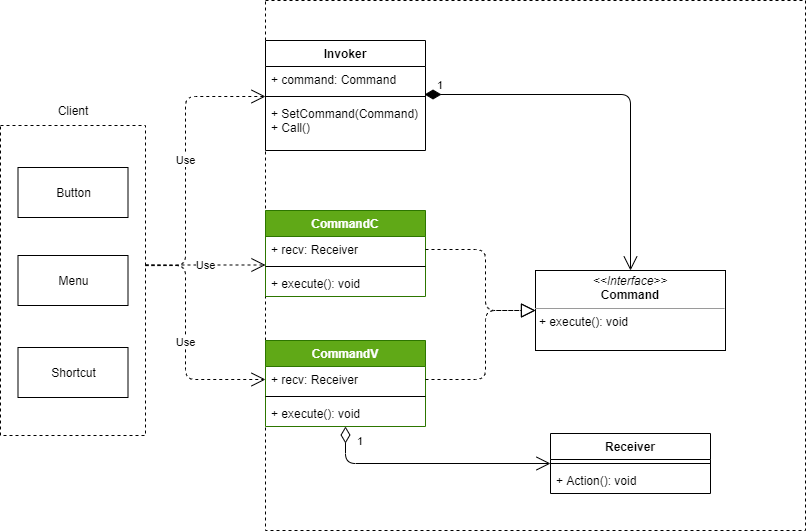

The diagram above was exported from draw.io. Its source (the exported page's mxGraphModel, read from the mxfile embedded in the PNG):
<mxGraphModel dx="1996" dy="639" grid="1" gridSize="10" guides="1" tooltips="1" connect="1" arrows="1" fold="1" page="1" pageScale="1" pageWidth="827" pageHeight="1169" math="0" shadow="0">
  <root>
    <mxCell id="0" />
    <mxCell id="1" parent="0" />
    <mxCell id="38" value="" style="rounded=0;whiteSpace=wrap;html=1;fillColor=none;dashed=1;" vertex="1" parent="1">
      <mxGeometry x="120" y="235" width="540" height="530" as="geometry" />
    </mxCell>
    <mxCell id="2" value="&lt;p style=&quot;margin: 0px ; margin-top: 4px ; text-align: center&quot;&gt;&lt;i&gt;&amp;lt;&amp;lt;Interface&amp;gt;&amp;gt;&lt;/i&gt;&lt;br&gt;&lt;b&gt;Command&lt;/b&gt;&lt;/p&gt;&lt;hr size=&quot;1&quot;&gt;&lt;p style=&quot;margin: 0px ; margin-left: 4px&quot;&gt;+ execute(): void&lt;br&gt;&lt;br&gt;&lt;/p&gt;" style="verticalAlign=top;align=left;overflow=fill;fontSize=12;fontFamily=Helvetica;html=1;" parent="1" vertex="1">
      <mxGeometry x="390" y="505" width="190" height="80" as="geometry" />
    </mxCell>
    <mxCell id="3" value="Invoker" style="swimlane;fontStyle=1;align=center;verticalAlign=top;childLayout=stackLayout;horizontal=1;startSize=26;horizontalStack=0;resizeParent=1;resizeParentMax=0;resizeLast=0;collapsible=1;marginBottom=0;" parent="1" vertex="1">
      <mxGeometry x="120" y="275" width="160" height="110" as="geometry" />
    </mxCell>
    <mxCell id="4" value="+ command: Command" style="text;strokeColor=none;fillColor=none;align=left;verticalAlign=top;spacingLeft=4;spacingRight=4;overflow=hidden;rotatable=0;points=[[0,0.5],[1,0.5]];portConstraint=eastwest;" parent="3" vertex="1">
      <mxGeometry y="26" width="160" height="26" as="geometry" />
    </mxCell>
    <mxCell id="5" value="" style="line;strokeWidth=1;fillColor=none;align=left;verticalAlign=middle;spacingTop=-1;spacingLeft=3;spacingRight=3;rotatable=0;labelPosition=right;points=[];portConstraint=eastwest;" parent="3" vertex="1">
      <mxGeometry y="52" width="160" height="8" as="geometry" />
    </mxCell>
    <mxCell id="6" value="+ SetCommand(Command)&#10;+ Call()" style="text;strokeColor=none;fillColor=none;align=left;verticalAlign=top;spacingLeft=4;spacingRight=4;overflow=hidden;rotatable=0;points=[[0,0.5],[1,0.5]];portConstraint=eastwest;" parent="3" vertex="1">
      <mxGeometry y="60" width="160" height="50" as="geometry" />
    </mxCell>
    <mxCell id="9" value="CommandC" style="swimlane;fontStyle=1;align=center;verticalAlign=top;childLayout=stackLayout;horizontal=1;startSize=26;horizontalStack=0;resizeParent=1;resizeParentMax=0;resizeLast=0;collapsible=1;marginBottom=0;fillColor=#60a917;fontColor=#ffffff;strokeColor=#2D7600;" parent="1" vertex="1">
      <mxGeometry x="120" y="445" width="160" height="86" as="geometry" />
    </mxCell>
    <mxCell id="10" value="+ recv: Receiver" style="text;strokeColor=none;fillColor=none;align=left;verticalAlign=top;spacingLeft=4;spacingRight=4;overflow=hidden;rotatable=0;points=[[0,0.5],[1,0.5]];portConstraint=eastwest;" parent="9" vertex="1">
      <mxGeometry y="26" width="160" height="26" as="geometry" />
    </mxCell>
    <mxCell id="11" value="" style="line;strokeWidth=1;fillColor=none;align=left;verticalAlign=middle;spacingTop=-1;spacingLeft=3;spacingRight=3;rotatable=0;labelPosition=right;points=[];portConstraint=eastwest;" parent="9" vertex="1">
      <mxGeometry y="52" width="160" height="8" as="geometry" />
    </mxCell>
    <mxCell id="12" value="+ execute(): void" style="text;strokeColor=none;fillColor=none;align=left;verticalAlign=top;spacingLeft=4;spacingRight=4;overflow=hidden;rotatable=0;points=[[0,0.5],[1,0.5]];portConstraint=eastwest;" parent="9" vertex="1">
      <mxGeometry y="60" width="160" height="26" as="geometry" />
    </mxCell>
    <mxCell id="13" value="CommandV" style="swimlane;fontStyle=1;align=center;verticalAlign=top;childLayout=stackLayout;horizontal=1;startSize=26;horizontalStack=0;resizeParent=1;resizeParentMax=0;resizeLast=0;collapsible=1;marginBottom=0;fillColor=#60a917;fontColor=#ffffff;strokeColor=#2D7600;" parent="1" vertex="1">
      <mxGeometry x="120" y="575" width="160" height="86" as="geometry">
        <mxRectangle x="160" y="990" width="100" height="26" as="alternateBounds" />
      </mxGeometry>
    </mxCell>
    <mxCell id="14" value="+ recv: Receiver" style="text;strokeColor=none;fillColor=none;align=left;verticalAlign=top;spacingLeft=4;spacingRight=4;overflow=hidden;rotatable=0;points=[[0,0.5],[1,0.5]];portConstraint=eastwest;" parent="13" vertex="1">
      <mxGeometry y="26" width="160" height="26" as="geometry" />
    </mxCell>
    <mxCell id="15" value="" style="line;strokeWidth=1;fillColor=none;align=left;verticalAlign=middle;spacingTop=-1;spacingLeft=3;spacingRight=3;rotatable=0;labelPosition=right;points=[];portConstraint=eastwest;" parent="13" vertex="1">
      <mxGeometry y="52" width="160" height="8" as="geometry" />
    </mxCell>
    <mxCell id="16" value="+ execute(): void" style="text;strokeColor=none;fillColor=none;align=left;verticalAlign=top;spacingLeft=4;spacingRight=4;overflow=hidden;rotatable=0;points=[[0,0.5],[1,0.5]];portConstraint=eastwest;" parent="13" vertex="1">
      <mxGeometry y="60" width="160" height="26" as="geometry" />
    </mxCell>
    <mxCell id="27" value="" style="group" vertex="1" connectable="0" parent="1">
      <mxGeometry x="-145" y="330" width="145" height="340" as="geometry" />
    </mxCell>
    <mxCell id="20" value="Button" style="html=1;" parent="27" vertex="1">
      <mxGeometry x="17.5" y="72" width="110" height="50" as="geometry" />
    </mxCell>
    <mxCell id="21" value="Menu" style="html=1;" parent="27" vertex="1">
      <mxGeometry x="17.5" y="160" width="110" height="50" as="geometry" />
    </mxCell>
    <mxCell id="22" value="Shortcut" style="html=1;" parent="27" vertex="1">
      <mxGeometry x="17.5" y="252" width="110" height="50" as="geometry" />
    </mxCell>
    <mxCell id="23" value="" style="rounded=0;whiteSpace=wrap;html=1;dashed=1;fillColor=none;" parent="27" vertex="1">
      <mxGeometry y="30" width="145" height="310" as="geometry" />
    </mxCell>
    <mxCell id="26" value="Client" style="text;html=1;strokeColor=none;fillColor=none;align=center;verticalAlign=middle;whiteSpace=wrap;rounded=0;" vertex="1" parent="27">
      <mxGeometry x="42.5" width="60" height="30" as="geometry" />
    </mxCell>
    <mxCell id="29" value="Receiver" style="swimlane;fontStyle=1;align=center;verticalAlign=top;childLayout=stackLayout;horizontal=1;startSize=26;horizontalStack=0;resizeParent=1;resizeParentMax=0;resizeLast=0;collapsible=1;marginBottom=0;" vertex="1" parent="1">
      <mxGeometry x="405" y="668" width="160" height="60" as="geometry" />
    </mxCell>
    <mxCell id="31" value="" style="line;strokeWidth=1;fillColor=none;align=left;verticalAlign=middle;spacingTop=-1;spacingLeft=3;spacingRight=3;rotatable=0;labelPosition=right;points=[];portConstraint=eastwest;" vertex="1" parent="29">
      <mxGeometry y="26" width="160" height="8" as="geometry" />
    </mxCell>
    <mxCell id="32" value="+ Action(): void" style="text;strokeColor=none;fillColor=none;align=left;verticalAlign=top;spacingLeft=4;spacingRight=4;overflow=hidden;rotatable=0;points=[[0,0.5],[1,0.5]];portConstraint=eastwest;" vertex="1" parent="29">
      <mxGeometry y="34" width="160" height="26" as="geometry" />
    </mxCell>
    <mxCell id="33" value="" style="endArrow=block;dashed=1;endFill=0;endSize=12;html=1;exitX=1;exitY=0.5;exitDx=0;exitDy=0;entryX=0;entryY=0.5;entryDx=0;entryDy=0;" edge="1" parent="1" source="10" target="2">
      <mxGeometry width="160" relative="1" as="geometry">
        <mxPoint x="290" y="495" as="sourcePoint" />
        <mxPoint x="450" y="495" as="targetPoint" />
        <Array as="points">
          <mxPoint x="340" y="484" />
          <mxPoint x="340" y="545" />
        </Array>
      </mxGeometry>
    </mxCell>
    <mxCell id="34" value="" style="endArrow=block;dashed=1;endFill=0;endSize=12;html=1;exitX=1;exitY=0.5;exitDx=0;exitDy=0;entryX=0;entryY=0.5;entryDx=0;entryDy=0;" edge="1" parent="1" source="14" target="2">
      <mxGeometry width="160" relative="1" as="geometry">
        <mxPoint x="290" y="495" as="sourcePoint" />
        <mxPoint x="450" y="495" as="targetPoint" />
        <Array as="points">
          <mxPoint x="340" y="614" />
          <mxPoint x="340" y="545" />
        </Array>
      </mxGeometry>
    </mxCell>
    <mxCell id="35" value="1" style="endArrow=open;html=1;endSize=12;startArrow=diamondThin;startSize=14;startFill=1;edgeStyle=orthogonalEdgeStyle;align=left;verticalAlign=bottom;exitX=0.994;exitY=1.077;exitDx=0;exitDy=0;exitPerimeter=0;entryX=0.5;entryY=0;entryDx=0;entryDy=0;" edge="1" parent="1" source="4" target="2">
      <mxGeometry x="-0.9426" relative="1" as="geometry">
        <mxPoint x="290" y="495" as="sourcePoint" />
        <mxPoint x="670" y="545" as="targetPoint" />
        <Array as="points">
          <mxPoint x="485" y="329" />
        </Array>
        <mxPoint as="offset" />
      </mxGeometry>
    </mxCell>
    <mxCell id="37" value="1" style="endArrow=open;html=1;endSize=12;startArrow=diamondThin;startSize=14;startFill=0;edgeStyle=orthogonalEdgeStyle;align=left;verticalAlign=bottom;exitX=0.5;exitY=1;exitDx=0;exitDy=0;exitPerimeter=0;entryX=0;entryY=0.5;entryDx=0;entryDy=0;" edge="1" parent="1" source="16" target="29">
      <mxGeometry x="-0.8017" y="10" relative="1" as="geometry">
        <mxPoint x="200" y="705" as="sourcePoint" />
        <mxPoint x="360" y="705" as="targetPoint" />
        <mxPoint as="offset" />
      </mxGeometry>
    </mxCell>
    <mxCell id="39" value="Use" style="endArrow=open;endSize=12;dashed=1;html=1;" edge="1" parent="1">
      <mxGeometry width="160" relative="1" as="geometry">
        <mxPoint y="499.5" as="sourcePoint" />
        <mxPoint x="120" y="499.5" as="targetPoint" />
      </mxGeometry>
    </mxCell>
    <mxCell id="40" value="Use" style="endArrow=open;endSize=12;dashed=1;html=1;entryX=0;entryY=-0.08;entryDx=0;entryDy=0;entryPerimeter=0;" edge="1" parent="1" target="6">
      <mxGeometry width="160" relative="1" as="geometry">
        <mxPoint y="499.5" as="sourcePoint" />
        <mxPoint x="160" y="499.5" as="targetPoint" />
        <Array as="points">
          <mxPoint x="40" y="500" />
          <mxPoint x="40" y="331" />
        </Array>
      </mxGeometry>
    </mxCell>
    <mxCell id="41" value="Use" style="endArrow=open;endSize=12;dashed=1;html=1;entryX=0;entryY=0.5;entryDx=0;entryDy=0;exitX=1;exitY=0.452;exitDx=0;exitDy=0;exitPerimeter=0;" edge="1" parent="1" source="23" target="14">
      <mxGeometry width="160" relative="1" as="geometry">
        <mxPoint x="-60" y="617.5" as="sourcePoint" />
        <mxPoint x="100" y="617.5" as="targetPoint" />
        <Array as="points">
          <mxPoint x="40" y="500" />
          <mxPoint x="40" y="614" />
        </Array>
      </mxGeometry>
    </mxCell>
  </root>
</mxGraphModel>